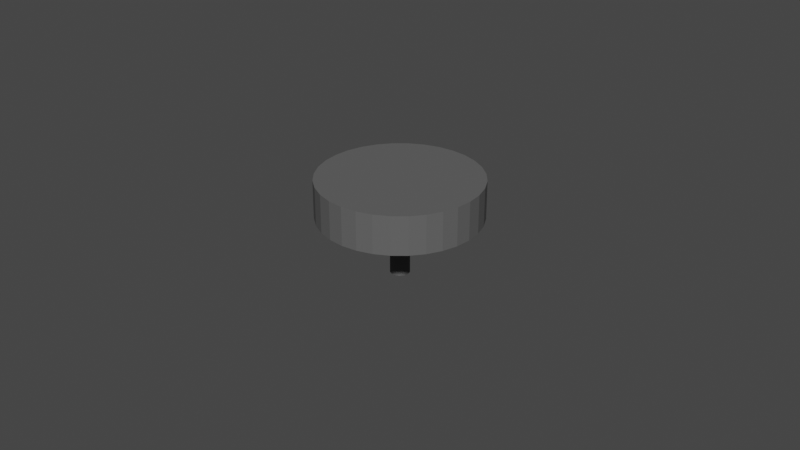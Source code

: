 # Source: sand_wheel.blend  (saved by Blender 3.2.14; exported with 4.5.12 LTS)
import bpy
from mathutils import Matrix  # noqa: F401  (used for matrix-valued properties, if any)

bpy.ops.wm.read_factory_settings(use_empty=True)
scene = bpy.context.scene
scene.name = 'Scene'

# ---- collections
col_collection = bpy.data.collections.new('Collection'); scene.collection.children.link(col_collection)

# ---- materials (node trees are filled in below, after node groups)
mat_material_001 = bpy.data.materials.new('Material.001')
mat_material_001.use_transparent_shadow = False

# ---- material node trees
mat_material_001.use_nodes = True; mat_material_001.node_tree.nodes.clear()
_N = mat_material_001.node_tree.nodes; _L = mat_material_001.node_tree.links
n0 = _N.new('ShaderNodeBsdfPrincipled'); n0.name = 'Principled BSDF'; n0.location = (10, 300)
n0.distribution = 'GGX'
n0.subsurface_method = 'RANDOM_WALK_SKIN'
n0.inputs[0].default_value = (0.1149, 0.1149, 0.1149, 1.0)
n0.inputs[2].default_value = 0.8
n0.inputs[3].default_value = 1.45
n0.inputs[13].default_value = 0.2
n0.inputs[27].default_value = (0.0, 0.0, 0.0, 1.0)
n0.inputs[28].default_value = 1.0
n1 = _N.new('ShaderNodeOutputMaterial'); n1.name = 'Material Output'; n1.location = (300, 300)
_L.new(n0.outputs[0], n1.inputs[0])
n1.is_active_output = True

# ---- world
world_world = bpy.data.worlds.new('World'); scene.world = world_world
world_world.use_nodes = True; world_world.node_tree.nodes.clear()
_N = world_world.node_tree.nodes; _L = world_world.node_tree.links
n0 = _N.new('ShaderNodeOutputWorld'); n0.name = 'World Output'; n0.location = (300, 300)
n1 = _N.new('ShaderNodeBackground'); n1.name = 'Background'; n1.location = (10, 300)
n1.inputs[0].default_value = (0.05088, 0.05088, 0.05088, 1.0)
_L.new(n1.outputs[0], n0.inputs[0])
n0.is_active_output = True
world_world.color = (0.05088, 0.05088, 0.05088)
world_world.use_sun_shadow = False
world_world.sun_shadow_jitter_overblur = 0.0

# ---- meshes
me_cylinder_001 = bpy.data.meshes.new('Cylinder.001')
me_cylinder_001.from_pydata([(0.0, 1.0, -1.0), (0.0, 8.333, 0.4724), (0.0, 8.333, 1.417), (1.626, 8.173, 0.4724), (0.1951, 0.9808, -1.0), (1.626, 8.173, 1.417), (0.3827, 0.9239, -1.0), (3.189, 7.699, 0.4724), (3.189, 7.699, 1.417), (4.63, 6.929, 0.4724), (0.5556, 0.8315, -1.0), (4.63, 6.929, 1.417), (0.7071, 0.7071, -1.0), (5.893, 5.893, 0.4724), (5.893, 5.893, 1.417), (0.8315, 0.5556, -1.0), (6.929, 4.63, 0.4724), (6.929, 4.63, 1.417), (0.9239, 0.3827, -1.0), (7.699, 3.189, 0.4724), (7.699, 3.189, 1.417), (8.173, 1.626, 0.4724), (0.9808, 0.1951, -1.0), (8.173, 1.626, 1.417), (8.333, -3.643e-07, 0.4724), (1.0, -4.371e-08, -1.0), (8.333, -3.643e-07, 1.417), (8.173, -1.626, 0.4724), (0.9808, -0.1951, -1.0), (8.173, -1.626, 1.417), (0.9239, -0.3827, -1.0), (7.699, -3.189, 0.4724), (7.699, -3.189, 1.417), (0.8315, -0.5556, -1.0), (6.929, -4.63, 0.4724), (6.929, -4.63, 1.417), (5.893, -5.893, 0.4724), (0.7071, -0.7071, -1.0), (5.893, -5.893, 1.417), (0.5556, -0.8315, -1.0), (4.63, -6.929, 0.4724), (4.63, -6.929, 1.417), (3.189, -7.699, 0.4724), (0.3827, -0.9239, -1.0), (3.189, -7.699, 1.417), (0.1951, -0.9808, -1.0), (1.626, -8.173, 0.4724), (1.626, -8.173, 1.417), (-8.742e-08, -1.0, -1.0), (-7.285e-07, -8.333, 0.4724), (-7.285e-07, -8.333, 1.417), (-1.626, -8.173, 0.4724), (-0.1951, -0.9808, -1.0), (-1.626, -8.173, 1.417), (-0.3827, -0.9239, -1.0), (-3.189, -7.699, 0.4724), (-3.189, -7.699, 1.417), (-0.5556, -0.8315, -1.0), (-4.63, -6.929, 0.4724), (-4.63, -6.929, 1.417), (-0.7071, -0.7071, -1.0), (-5.893, -5.893, 0.4724), (-5.893, -5.893, 1.417), (-6.929, -4.63, 0.4724), (-0.8315, -0.5556, -1.0), (-6.929, -4.63, 1.417), (-0.9239, -0.3827, -1.0), (-7.699, -3.189, 0.4724), (-7.699, -3.189, 1.417), (-8.173, -1.626, 0.4724), (-0.9808, -0.1951, -1.0), (-8.173, -1.626, 1.417), (-1.0, 1.192e-08, -1.0), (-8.333, 9.937e-08, 0.4724), (-8.333, 9.937e-08, 1.417), (-0.9808, 0.1951, -1.0), (-8.173, 1.626, 0.4724), (-8.173, 1.626, 1.417), (-0.9239, 0.3827, -1.0), (-7.699, 3.189, 0.4724), (-7.699, 3.189, 1.417), (-0.8315, 0.5556, -1.0), (-6.929, 4.63, 0.4724), (-6.929, 4.63, 1.417), (-0.7071, 0.7071, -1.0), (-5.893, 5.893, 0.4724), (-5.893, 5.893, 1.417), (-0.5556, 0.8315, -1.0), (-4.63, 6.929, 0.4724), (-4.63, 6.929, 1.417), (-0.3827, 0.9239, -1.0), (-3.189, 7.699, 0.4724), (-3.189, 7.699, 1.417), (-1.626, 8.173, 0.4724), (-0.1951, 0.9808, -1.0), (-1.626, 8.173, 1.417), (0.0, 1.0, 0.4724), (0.1951, 0.9808, 0.4724), (0.3827, 0.9239, 0.4724), (0.5556, 0.8315, 0.4724), (0.7071, 0.7071, 0.4724), (0.8315, 0.5556, 0.4724), (0.9239, 0.3827, 0.4724), (0.9808, 0.1951, 0.4724), (1.0, -4.371e-08, 0.4724), (0.9808, -0.1951, 0.4724), (0.9239, -0.3827, 0.4724), (0.8315, -0.5556, 0.4724), (0.7071, -0.7071, 0.4724), (0.5556, -0.8315, 0.4724), (0.3827, -0.9239, 0.4724), (0.1951, -0.9808, 0.4724), (-8.742e-08, -1.0, 0.4724), (-0.1951, -0.9808, 0.4724), (-0.3827, -0.9239, 0.4724), (-0.5556, -0.8315, 0.4724), (-0.7071, -0.7071, 0.4724), (-0.8315, -0.5556, 0.4724), (-0.9239, -0.3827, 0.4724), (-0.9808, -0.1951, 0.4724), (-1.0, 1.192e-08, 0.4724), (-0.9808, 0.1951, 0.4724), (-0.9239, 0.3827, 0.4724), (-0.8315, 0.5556, 0.4724), (-0.7071, 0.7071, 0.4724), (-0.5556, 0.8315, 0.4724), (-0.3827, 0.9239, 0.4724), (-0.1951, 0.9808, 0.4724)], [], [(4, 0, 96, 97), (6, 4, 97, 98), (10, 6, 98, 99), (12, 10, 99, 100), (101, 15, 12, 100), (102, 18, 15, 101), (103, 22, 18, 102), (104, 25, 22, 103), (105, 28, 25, 104), (106, 30, 28, 105), (107, 33, 30, 106), (108, 37, 33, 107), (109, 39, 37, 108), (110, 43, 39, 109), (111, 45, 43, 110), (112, 48, 45, 111), (113, 52, 48, 112), (114, 54, 52, 113), (115, 57, 54, 114), (116, 60, 57, 115), (64, 60, 116, 117), (66, 64, 117, 118), (70, 66, 118, 119), (72, 70, 119, 120), (75, 72, 120, 121), (78, 75, 121, 122), (81, 78, 122, 123), (84, 81, 123, 124), (87, 84, 124, 125), (90, 87, 125, 126), (94, 90, 126, 127), (0, 94, 127, 96), (94, 0, 4, 6, 10, 12, 15, 18, 22, 25, 28, 30, 33, 37, 39, 43, 45, 48, 52, 54, 57, 60, 64, 66, 70, 72, 75, 78, 81, 84, 87, 90), (1, 2, 5, 3), (3, 5, 8, 7), (7, 8, 11, 9), (9, 11, 14, 13), (13, 14, 17, 16), (16, 17, 20, 19), (19, 20, 23, 21), (21, 23, 26, 24), (24, 26, 29, 27), (27, 29, 32, 31), (31, 32, 35, 34), (34, 35, 38, 36), (36, 38, 41, 40), (40, 41, 44, 42), (42, 44, 47, 46), (46, 47, 50, 49), (49, 50, 53, 51), (51, 53, 56, 55), (55, 56, 59, 58), (58, 59, 62, 61), (61, 62, 65, 63), (63, 65, 68, 67), (67, 68, 71, 69), (69, 71, 74, 73), (73, 74, 77, 76), (76, 77, 80, 79), (79, 80, 83, 82), (82, 83, 86, 85), (85, 86, 89, 88), (88, 89, 92, 91), (86, 83, 80, 77, 74, 71, 68, 65, 62, 59, 56, 53, 50, 47, 44, 41, 38, 35, 32, 29, 26, 23, 20, 17, 14, 11, 8, 5, 2, 95, 92, 89), (91, 92, 95, 93), (93, 95, 2, 1), (93, 1, 3, 7, 9, 13, 16, 19, 21, 24, 27, 31, 34, 36, 40, 42, 46, 111, 110, 109, 108, 107, 106, 105, 104, 103, 102, 101, 100, 99, 98, 97, 96, 127), (46, 49, 51, 55, 58, 61, 63, 67, 69, 73, 76, 79, 82, 85, 88, 91, 93, 127, 126, 125, 124, 123, 122, 121, 120, 119, 118, 117, 116, 115, 114, 113, 112, 111)])
_uv = me_cylinder_001.uv_layers.new(name='UVMap')
_uv.uv.foreach_set('vector', [0.9688, 0.5, 1.0, 0.5, 1.0, 0.8681, 0.9688, 0.8681, 0.9375, 0.5, 0.9688, 0.5, 0.9688, 0.8681, 0.9375, 0.8681, 0.9062, 0.5, 0.9375, 0.5, 0.9375, 0.8681, 0.9062, 0.8681, 0.875, 0.5, 0.9062, 0.5, 0.9062, 0.8681, 0.875, 0.8681, 0.8438, 0.8681, 0.8438, 0.5, 0.875, 0.5, 0.875, 0.8681, 0.8125, 0.8681, 0.8125, 0.5, 0.8438, 0.5, 0.8438, 0.8681, 0.7812, 0.8681, 0.7812, 0.5, 0.8125, 0.5, 0.8125, 0.8681, 0.75, 0.8681, 0.75, 0.5, 0.7812, 0.5, 0.7812, 0.8681, 0.7188, 0.8681, 0.7188, 0.5, 0.75, 0.5, 0.75, 0.8681, 0.6875, 0.8681, 0.6875, 0.5, 0.7188, 0.5, 0.7188, 0.8681, 0.6562, 0.8681, 0.6562, 0.5, 0.6875, 0.5, 0.6875, 0.8681, 0.625, 0.8681, 0.625, 0.5, 0.6562, 0.5, 0.6562, 0.8681, 0.5938, 0.8681, 0.5938, 0.5, 0.625, 0.5, 0.625, 0.8681, 0.5625, 0.8681, 0.5625, 0.5, 0.5938, 0.5, 0.5938, 0.8681, 0.5312, 0.8681, 0.5312, 0.5, 0.5625, 0.5, 0.5625, 0.8681, 0.5, 0.8681, 0.5, 0.5, 0.5312, 0.5, 0.5312, 0.8681, 0.4688, 0.8681, 0.4688, 0.5, 0.5, 0.5, 0.5, 0.8681, 0.4375, 0.8681, 0.4375, 0.5, 0.4688, 0.5, 0.4688, 0.8681, 0.4062, 0.8681, 0.4062, 0.5, 0.4375, 0.5, 0.4375, 0.8681, 0.375, 0.8681, 0.375, 0.5, 0.4062, 0.5, 0.4062, 0.8681, 0.3438, 0.5, 0.375, 0.5, 0.375, 0.8681, 0.3438, 0.8681, 0.3125, 0.5, 0.3438, 0.5, 0.3438, 0.8681, 0.3125, 0.8681, 0.2812, 0.5, 0.3125, 0.5, 0.3125, 0.8681, 0.2812, 0.8681, 0.25, 0.5, 0.2812, 0.5, 0.2812, 0.8681, 0.25, 0.8681, 0.2188, 0.5, 0.25, 0.5, 0.25, 0.8681, 0.2188, 0.8681, 0.1875, 0.5, 0.2188, 0.5, 0.2188, 0.8681, 0.1875, 0.8681, 0.1562, 0.5, 0.1875, 0.5, 0.1875, 0.8681, 0.1562, 0.8681, 0.125, 0.5, 0.1562, 0.5, 0.1562, 0.8681, 0.125, 0.8681, 0.09375, 0.5, 0.125, 0.5, 0.125, 0.8681, 0.09375, 0.8681, 0.0625, 0.5, 0.09375, 0.5, 0.09375, 0.8681, 0.0625, 0.8681, 0.03125, 0.5, 0.0625, 0.5, 0.0625, 0.8681, 0.03125, 0.8681, 0.0, 0.5, 0.03125, 0.5, 0.03125, 0.8681, 0.0, 0.8681, 0.7032, 0.4854, 0.75, 0.49, 0.7968, 0.4854, 0.8418, 0.4717, 0.8833, 0.4496, 0.9197, 0.4197, 0.9496, 0.3833, 0.9717, 0.3418, 0.9854, 0.2968, 0.99, 0.25, 0.9854, 0.2032, 0.9717, 0.1582, 0.9496, 0.1167, 0.9197, 0.08029, 0.8833, 0.05045, 0.8418, 0.02827, 0.7968, 0.01461, 0.75, 0.01, 0.7032, 0.01461, 0.6582, 0.02827, 0.6167, 0.05045, 0.5803, 0.08029, 0.5504, 0.1167, 0.5283, 0.1582, 0.5146, 0.2032, 0.51, 0.25, 0.5146, 0.2968, 0.5283, 0.3418, 0.5504, 0.3833, 0.5803, 0.4197, 0.6167, 0.4496, 0.6582, 0.4717, 1.0, 0.5, 1.0, 1.0, 0.9688, 1.0, 0.9688, 0.5, 0.9688, 0.5, 0.9688, 1.0, 0.9375, 1.0, 0.9375, 0.5, 0.9375, 0.5, 0.9375, 1.0, 0.9062, 1.0, 0.9062, 0.5, 0.9062, 0.5, 0.9062, 1.0, 0.875, 1.0, 0.875, 0.5, 0.875, 0.5, 0.875, 1.0, 0.8438, 1.0, 0.8438, 0.5, 0.8438, 0.5, 0.8438, 1.0, 0.8125, 1.0, 0.8125, 0.5, 0.8125, 0.5, 0.8125, 1.0, 0.7812, 1.0, 0.7812, 0.5, 0.7812, 0.5, 0.7812, 1.0, 0.75, 1.0, 0.75, 0.5, 0.75, 0.5, 0.75, 1.0, 0.7188, 1.0, 0.7188, 0.5, 0.7188, 0.5, 0.7188, 1.0, 0.6875, 1.0, 0.6875, 0.5, 0.6875, 0.5, 0.6875, 1.0, 0.6562, 1.0, 0.6562, 0.5, 0.6562, 0.5, 0.6562, 1.0, 0.625, 1.0, 0.625, 0.5, 0.625, 0.5, 0.625, 1.0, 0.5938, 1.0, 0.5938, 0.5, 0.5938, 0.5, 0.5938, 1.0, 0.5625, 1.0, 0.5625, 0.5, 0.5625, 0.5, 0.5625, 1.0, 0.5312, 1.0, 0.5312, 0.5, 0.5312, 0.5, 0.5312, 1.0, 0.5, 1.0, 0.5, 0.5, 0.5, 0.5, 0.5, 1.0, 0.4688, 1.0, 0.4688, 0.5, 0.4688, 0.5, 0.4688, 1.0, 0.4375, 1.0, 0.4375, 0.5, 0.4375, 0.5, 0.4375, 1.0, 0.4062, 1.0, 0.4062, 0.5, 0.4062, 0.5, 0.4062, 1.0, 0.375, 1.0, 0.375, 0.5, 0.375, 0.5, 0.375, 1.0, 0.3438, 1.0, 0.3438, 0.5, 0.3438, 0.5, 0.3438, 1.0, 0.3125, 1.0, 0.3125, 0.5, 0.3125, 0.5, 0.3125, 1.0, 0.2812, 1.0, 0.2812, 0.5, 0.2812, 0.5, 0.2812, 1.0, 0.25, 1.0, 0.25, 0.5, 0.25, 0.5, 0.25, 1.0, 0.2188, 1.0, 0.2188, 0.5, 0.2188, 0.5, 0.2188, 1.0, 0.1875, 1.0, 0.1875, 0.5, 0.1875, 0.5, 0.1875, 1.0, 0.1562, 1.0, 0.1562, 0.5, 0.1562, 0.5, 0.1562, 1.0, 0.125, 1.0, 0.125, 0.5, 0.125, 0.5, 0.125, 1.0, 0.09375, 1.0, 0.09375, 0.5, 0.09375, 0.5, 0.09375, 1.0, 0.0625, 1.0, 0.0625, 0.5, 0.08029, 0.4197, 0.05045, 0.3833, 0.02827, 0.3418, 0.01461, 0.2968, 0.01, 0.25, 0.01461, 0.2032, 0.02827, 0.1582, 0.05045, 0.1167, 0.08029, 0.08029, 0.1167, 0.05045, 0.1582, 0.02827, 0.2032, 0.01461, 0.25, 0.01, 0.2968, 0.01461, 0.3418, 0.02827, 0.3833, 0.05045, 0.4197, 0.08029, 0.4496, 0.1167, 0.4717, 0.1582, 0.4854, 0.2032, 0.49, 0.25, 0.4854, 0.2968, 0.4717, 0.3418, 0.4496, 0.3833, 0.4197, 0.4197, 0.3833, 0.4496, 0.3418, 0.4717, 0.2968, 0.4854, 0.25, 0.49, 0.2032, 0.4854, 0.1582, 0.4717, 0.1167, 0.4496, 0.0625, 0.5, 0.0625, 1.0, 0.03125, 1.0, 0.03125, 0.5, 0.03125, 0.5, 0.03125, 1.0, 0.0, 1.0, 0.0, 0.5, 0.7032, 0.4854, 0.75, 0.49, 0.7968, 0.4854, 0.8418, 0.4717, 0.8833, 0.4496, 0.9197, 0.4197, 0.9496, 0.3833, 0.9717, 0.3418, 0.9854, 0.2968, 0.99, 0.25, 0.9854, 0.2032, 0.9717, 0.1582, 0.9496, 0.1167, 0.9197, 0.08029, 0.8833, 0.05045, 0.8418, 0.02827, 0.7968, 0.01461, 0.7556, 0.2218, 0.761, 0.2234, 0.766, 0.2261, 0.7704, 0.2296, 0.7739, 0.234, 0.7766, 0.239, 0.7782, 0.2444, 0.7788, 0.25, 0.7782, 0.2556, 0.7766, 0.261, 0.7739, 0.266, 0.7704, 0.2704, 0.766, 0.2739, 0.761, 0.2766, 0.7556, 0.2782, 0.75, 0.2788, 0.7444, 0.2782, 0.7968, 0.01461, 0.75, 0.01, 0.7032, 0.01461, 0.6582, 0.02827, 0.6167, 0.05045, 0.5803, 0.08029, 0.5504, 0.1167, 0.5283, 0.1582, 0.5146, 0.2032, 0.51, 0.25, 0.5146, 0.2968, 0.5283, 0.3418, 0.5504, 0.3833, 0.5803, 0.4197, 0.6167, 0.4496, 0.6582, 0.4717, 0.7032, 0.4854, 0.7444, 0.2782, 0.739, 0.2766, 0.734, 0.2739, 0.7296, 0.2704, 0.7261, 0.266, 0.7234, 0.261, 0.7218, 0.2556, 0.7212, 0.25, 0.7218, 0.2444, 0.7234, 0.239, 0.7261, 0.234, 0.7296, 0.2296, 0.734, 0.2261, 0.739, 0.2234, 0.7444, 0.2218, 0.75, 0.2212, 0.7556, 0.2218])
me_cylinder_001.materials.append(mat_material_001)
me_cylinder_001.update()

# ---- objects
ob_cylinder_001 = bpy.data.objects.new('Cylinder.001', me_cylinder_001)

# ---- transforms, parenting, visibility, modifiers, constraints
ob_cylinder_001.location = (0.0, 0.0, 0.0)
ob_cylinder_001.scale = (0.003, 0.003, 0.0127)

# ---- collection membership
col_collection.objects.link(ob_cylinder_001)

# ---- scene / render settings (as saved in the file)
scene.frame_start = 1; scene.frame_end = 250; scene.frame_set(1)
scene.render.engine = 'BLENDER_EEVEE_NEXT'
scene.cycles.sampling_pattern = 'TABULATED_SOBOL'
scene.cycles.use_light_tree = False
scene.view_settings.view_transform = 'Filmic'
bpy.context.view_layer.update()

# ---- added for rendering (the .blend has no active camera and no usable light): camera, sun
cam_auto = bpy.data.cameras.new('AutoCamera')
cam_auto.lens = 50.0
cam_auto.sensor_width = 36.0
cam_auto.clip_end = 1000.0
ob_auto_camera = bpy.data.objects.new('AutoCamera', cam_auto)
scene.collection.objects.link(ob_auto_camera)
ob_auto_camera.location = (0.185045, -0.222054, 0.150686)
ob_auto_camera.rotation_euler = (1.09748, -7.21219e-08, 0.694738)
scene.camera = ob_auto_camera
light_auto_sun = bpy.data.lights.new('AutoSun', 'SUN')
light_auto_sun.energy = 3.0
light_auto_sun.angle = 0.0523599
ob_auto_sun = bpy.data.objects.new('AutoSun', light_auto_sun)
scene.collection.objects.link(ob_auto_sun)
ob_auto_sun.rotation_euler = (0.872665, 0.174533, 0.523599)
bpy.context.view_layer.update()
